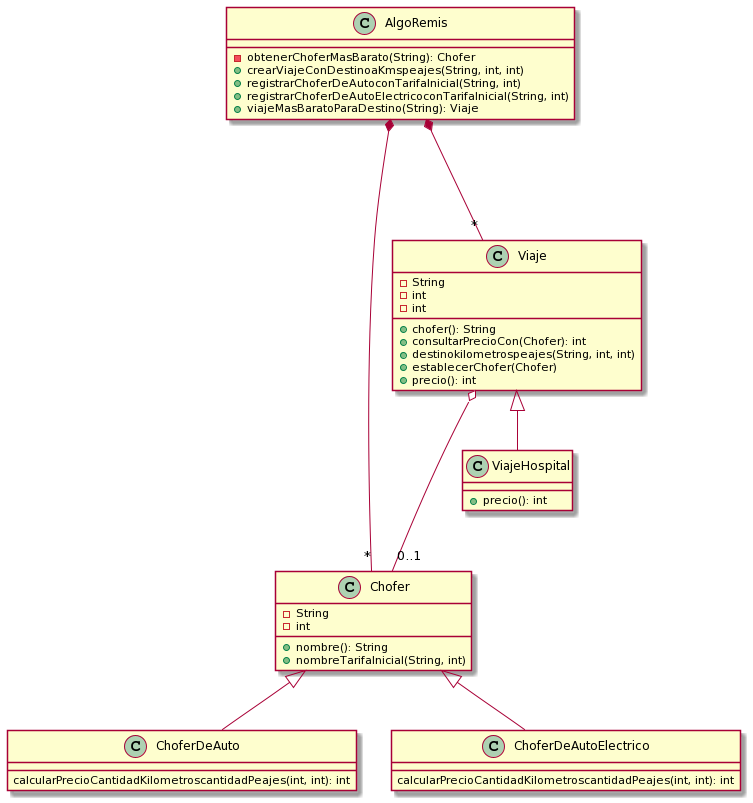

The diagram above was rendered by PlantUML. Its source (embedded in the PNG):
@startuml
Class AlgoRemis{
    - obtenerChoferMasBarato(String): Chofer
    + crearViajeConDestinoaKmspeajes(String, int, int)
    + registrarChoferDeAutoconTarifaInicial(String, int)
    + registrarChoferDeAutoElectricoconTarifaInicial(String, int)
    + viajeMasBaratoParaDestino(String): Viaje
}
AlgoRemis *---"*" Chofer
AlgoRemis *---"*" Viaje

Class Chofer{
    - String
    - int
    + nombre(): String
    + nombreTarifaInicial(String, int)
}

Class ChoferDeAuto extends Chofer{
    calcularPrecioCantidadKilometroscantidadPeajes(int, int): int
}

Class ChoferDeAutoElectrico extends Chofer{
    calcularPrecioCantidadKilometroscantidadPeajes(int, int): int
}

Class Viaje{
    - String
    - int
    - int
    + chofer(): String
    + consultarPrecioCon(Chofer): int
    + destinokilometrospeajes(String, int, int)
    + establecerChofer(Chofer)
    + precio(): int
}
Viaje o---"0..1"Chofer

Class ViajeHospital extends Viaje{
    + precio(): int
}
@enduml